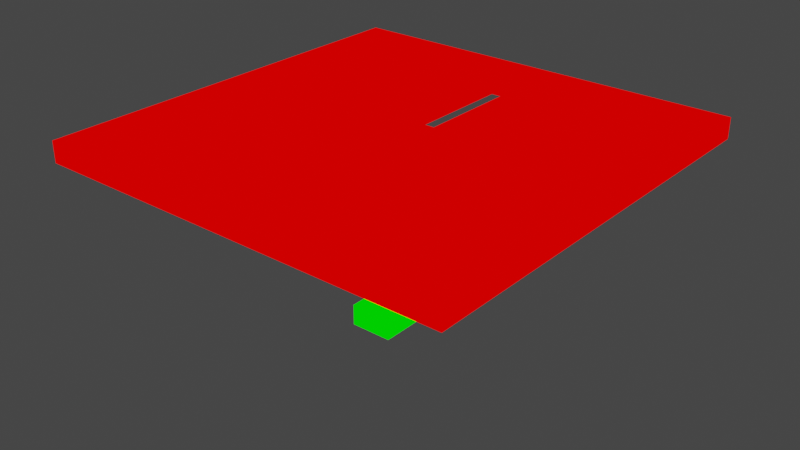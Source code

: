 # Source: stairs_platforms.blend  (saved by Blender 2.82.7; exported with 4.5.12 LTS)
import bpy
from mathutils import Matrix  # noqa: F401  (used for matrix-valued properties, if any)

bpy.ops.wm.read_factory_settings(use_empty=True)
scene = bpy.context.scene
scene.name = 'Scene'

# ---- collections
col_collection = bpy.data.collections.new('Collection'); scene.collection.children.link(col_collection)

# ---- materials (node trees are filled in below, after node groups)
mat_mat1 = bpy.data.materials.new('mat1')
mat_mat1.alpha_threshold = 0.0
mat_mat1.use_transparent_shadow = False
mat_mat1.line_color = (0.0, 0.0, 0.0, 1.0)
mat_mat2 = bpy.data.materials.new('mat2')
mat_mat2.alpha_threshold = 0.0
mat_mat2.use_transparent_shadow = False
mat_mat2.line_color = (0.0, 0.0, 0.0, 1.0)

# ---- material node trees
mat_mat1.use_nodes = True; mat_mat1.node_tree.nodes.clear()
_N = mat_mat1.node_tree.nodes; _L = mat_mat1.node_tree.links
n0 = _N.new('ShaderNodeOutputMaterial'); n0.name = 'Material Output'; n0.location = (300, 300)
n1 = _N.new('ShaderNodeRGB'); n1.name = 'RGB'; n1.location = (9, 283)
n1.outputs[0].default_value = (1.0, 0.0, 0.0, 1.0)
_L.new(n1.outputs[0], n0.inputs[0])
n0.is_active_output = True
mat_mat2.use_nodes = True; mat_mat2.node_tree.nodes.clear()
_N = mat_mat2.node_tree.nodes; _L = mat_mat2.node_tree.links
n0 = _N.new('ShaderNodeOutputMaterial'); n0.name = 'Material Output'; n0.location = (300, 300)
n1 = _N.new('ShaderNodeRGB'); n1.name = 'RGB'; n1.location = (9, 283)
n1.outputs[0].default_value = (0.0, 1.0, 0.0, 1.0)
_L.new(n1.outputs[0], n0.inputs[0])
n0.is_active_output = True

# ---- world
world_world = bpy.data.worlds.new('World'); scene.world = world_world
world_world.use_nodes = True; world_world.node_tree.nodes.clear()
_N = world_world.node_tree.nodes; _L = world_world.node_tree.links
n0 = _N.new('ShaderNodeOutputWorld'); n0.name = 'World Output'; n0.location = (300, 300)
n1 = _N.new('ShaderNodeBackground'); n1.name = 'Background'; n1.location = (10, 300)
n1.inputs[0].default_value = (0.05088, 0.05088, 0.05088, 1.0)
_L.new(n1.outputs[0], n0.inputs[0])
n0.is_active_output = True
world_world.color = (0.05088, 0.05088, 0.05088)
world_world.use_sun_shadow = False
world_world.sun_shadow_jitter_overblur = 0.0

# ---- meshes
me_stairs_platforms = bpy.data.meshes.new('stairs_platforms')
me_stairs_platforms.from_pydata([(20.0, 20.0, 2.0), (20.0, 20.0, 0.0), (20.0, -20.0, 2.0), (20.0, -20.0, 0.0), (-20.0, 20.0, 2.0), (-20.0, 20.0, 0.0), (-20.0, -20.0, 2.0), (-20.0, -20.0, 0.0), (-2.0, 2.0, 0.0), (-2.0, 2.0, 2.0), (-2.0, 16.0, 0.0), (-2.0, 16.0, 2.0), (2.0, 2.0, 0.0), (2.0, 2.0, 2.0), (2.0, 16.0, 0.0), (2.0, 16.0, 2.0), (-2.0, 11.0, -4.0), (-2.0, 11.0, -2.0), (-2.0, 15.0, -4.0), (-2.0, 15.0, -2.0), (2.0, 11.0, -4.0), (2.0, 11.0, -2.0), (2.0, 15.0, -4.0), (2.0, 15.0, -2.0), (-2.0, 6.0, -8.0), (-2.0, 6.0, -6.0), (-2.0, 10.0, -8.0), (-2.0, 10.0, -6.0), (2.0, 6.0, -8.0), (2.0, 6.0, -6.0), (2.0, 10.0, -8.0), (2.0, 10.0, -6.0), (-2.0, 1.0, -12.0), (-2.0, 1.0, -10.0), (-2.0, 5.0, -12.0), (-2.0, 5.0, -10.0), (2.0, 1.0, -12.0), (2.0, 1.0, -10.0), (2.0, 5.0, -12.0), (2.0, 5.0, -10.0), (-2.0, -4.0, -16.0), (-2.0, -4.0, -14.0), (-2.0, 0.0, -16.0), (-2.0, 0.0, -14.0), (2.0, -4.0, -16.0), (2.0, -4.0, -14.0), (2.0, 0.0, -16.0), (2.0, 0.0, -14.0)], [], [(5, 4, 0, 1), (1, 0, 2, 3), (7, 6, 4, 5), (3, 2, 6, 7), (8, 10, 11, 9), (10, 14, 15, 11), (14, 12, 13, 15), (12, 8, 9, 13), (0, 4, 11, 15), (4, 6, 9, 11), (6, 2, 13, 9), (2, 0, 15, 13), (1, 3, 12, 14), (5, 1, 14, 10), (7, 5, 10, 8), (3, 7, 8, 12), (16, 17, 19, 18), (18, 19, 23, 22), (22, 23, 21, 20), (20, 21, 17, 16), (18, 22, 20, 16), (23, 19, 17, 21), (24, 25, 27, 26), (26, 27, 31, 30), (30, 31, 29, 28), (28, 29, 25, 24), (26, 30, 28, 24), (31, 27, 25, 29), (32, 33, 35, 34), (34, 35, 39, 38), (38, 39, 37, 36), (36, 37, 33, 32), (34, 38, 36, 32), (39, 35, 33, 37), (40, 41, 43, 42), (42, 43, 47, 46), (46, 47, 45, 44), (44, 45, 41, 40), (42, 46, 44, 40), (47, 43, 41, 45)])
me_stairs_platforms.polygons.foreach_set('material_index', [0, 0, 0, 0, 0, 0, 0, 0, 0, 0, 0, 0, 0, 0, 0, 0, 1, 1, 1, 1, 1, 1, 1, 1, 1, 1, 1, 1, 1, 1, 1, 1, 1, 1, 1, 1, 1, 1, 1, 1])
_uv = me_stairs_platforms.uv_layers.new(name='UVMap')
_uv.uv.foreach_set('vector', [0.02393, 0.9999, 0.02393, 0.9761, 0.5, 0.9761, 0.5, 0.9999, 0.5238, 0.9761, 0.5, 0.9761, 0.5, 0.5, 0.5238, 0.5, 0.0001328, 0.5, 0.02394, 0.5, 0.02393, 0.9761, 0.0001291, 0.9761, 0.5, 0.4762, 0.5, 0.5, 0.02394, 0.5, 0.02394, 0.4762, 0.6433, 0.4529, 0.6433, 0.6195, 0.6195, 0.6195, 0.6195, 0.4529, 0.6433, 0.1911, 0.6433, 0.2387, 0.6195, 0.2387, 0.6195, 0.1911, 0.6433, 0.2387, 0.6433, 0.4053, 0.6195, 0.4053, 0.6195, 0.2387, 0.6433, 0.4053, 0.6433, 0.4529, 0.6195, 0.4529, 0.6195, 0.4053, 0.5, 0.9761, 0.02393, 0.9761, 0.2382, 0.9285, 0.2858, 0.9285, 0.02393, 0.9761, 0.02394, 0.5, 0.2382, 0.7618, 0.2382, 0.9285, 0.02394, 0.5, 0.5, 0.5, 0.2858, 0.7618, 0.2382, 0.7618, 0.5, 0.5, 0.5, 0.9761, 0.2858, 0.9285, 0.2858, 0.7618, 0.5, 0.0001291, 0.5, 0.4762, 0.2858, 0.2144, 0.2858, 0.04774, 0.02394, 0.0001305, 0.5, 0.0001291, 0.2858, 0.04774, 0.2382, 0.04774, 0.02394, 0.4762, 0.02394, 0.0001305, 0.2382, 0.04774, 0.2382, 0.2144, 0.5, 0.4762, 0.02394, 0.4762, 0.2382, 0.2144, 0.2858, 0.2144, 0.5241, 0.4056, 0.5479, 0.4056, 0.5479, 0.4532, 0.5241, 0.4532, 0.5479, 0.477, 0.5479, 0.4532, 0.5955, 0.4532, 0.5955, 0.477, 0.6193, 0.4532, 0.5955, 0.4532, 0.5955, 0.4056, 0.6193, 0.4056, 0.5955, 0.3818, 0.5955, 0.4056, 0.5479, 0.4056, 0.5479, 0.3818, 0.5479, 0.3342, 0.5955, 0.3342, 0.5955, 0.3818, 0.5479, 0.3818, 0.5955, 0.4532, 0.5479, 0.4532, 0.5479, 0.4056, 0.5955, 0.4056, 0.5955, 0.0956, 0.5955, 0.1194, 0.5479, 0.1194, 0.5479, 0.0956, 0.5241, 0.1194, 0.5479, 0.1194, 0.5479, 0.167, 0.5241, 0.167, 0.5479, 0.1908, 0.5479, 0.167, 0.5955, 0.167, 0.5955, 0.1908, 0.6193, 0.167, 0.5955, 0.167, 0.5955, 0.1194, 0.6193, 0.1194, 0.6669, 0.1194, 0.6669, 0.167, 0.6193, 0.167, 0.6193, 0.1194, 0.5479, 0.167, 0.5479, 0.1194, 0.5955, 0.1194, 0.5955, 0.167, 0.6193, 0.2625, 0.5955, 0.2625, 0.5955, 0.2149, 0.6193, 0.2149, 0.5955, 0.1911, 0.5955, 0.2149, 0.5479, 0.2149, 0.5479, 0.1911, 0.5241, 0.2149, 0.5479, 0.2149, 0.5479, 0.2625, 0.5241, 0.2625, 0.5479, 0.2863, 0.5479, 0.2625, 0.5955, 0.2625, 0.5955, 0.2863, 0.5955, 0.3339, 0.5479, 0.3339, 0.5479, 0.2863, 0.5955, 0.2863, 0.5479, 0.2149, 0.5955, 0.2149, 0.5955, 0.2625, 0.5479, 0.2625, 0.5955, 0.09534, 0.5955, 0.07154, 0.6431, 0.07154, 0.6431, 0.09534, 0.6669, 0.07154, 0.6431, 0.07154, 0.6431, 0.02393, 0.6669, 0.02393, 0.6431, 0.0001291, 0.6431, 0.02393, 0.5955, 0.02393, 0.5955, 0.0001291, 0.5717, 0.02393, 0.5955, 0.02393, 0.5955, 0.07154, 0.5717, 0.07154, 0.5241, 0.07154, 0.5241, 0.02393, 0.5717, 0.02393, 0.5717, 0.07154, 0.6431, 0.02393, 0.6431, 0.07154, 0.5955, 0.07154, 0.5955, 0.02393])
me_stairs_platforms.materials.append(mat_mat1)
me_stairs_platforms.materials.append(mat_mat2)
me_stairs_platforms.use_remesh_preserve_volume = False
me_stairs_platforms.use_remesh_preserve_attributes = False
me_stairs_platforms.use_mirror_vertex_groups = False
me_stairs_platforms.update()

# ---- objects
ob_stairs_platforms = bpy.data.objects.new('stairs_platforms', me_stairs_platforms)

# ---- transforms, parenting, visibility, modifiers, constraints
ob_stairs_platforms.location = (0.0, 0.0, 0.0)
ob_stairs_platforms.lock_rotations_4d = False
ob_stairs_platforms.empty_display_type = 'ARROWS'
ob_stairs_platforms.lineart.crease_threshold = 0.0

# ---- collection membership
col_collection.objects.link(ob_stairs_platforms)

# ---- scene / render settings (as saved in the file)
scene.frame_start = 1; scene.frame_end = 250; scene.frame_set(1)
scene.render.engine = 'BLENDER_EEVEE_NEXT'
scene.cycles.use_denoising = False
scene.cycles.samples = 128
scene.cycles.sampling_pattern = 'TABULATED_SOBOL'
scene.cycles.use_adaptive_sampling = False
scene.cycles.use_light_tree = False
scene.view_settings.view_transform = 'Filmic'
bpy.context.view_layer.update()

# ---- added for rendering (the .blend has no active camera and no usable light): camera, sun
cam_auto = bpy.data.cameras.new('AutoCamera')
cam_auto.lens = 50.0
cam_auto.sensor_width = 36.0
cam_auto.clip_end = 1000.0
ob_auto_camera = bpy.data.objects.new('AutoCamera', cam_auto)
scene.collection.objects.link(ob_auto_camera)
ob_auto_camera.location = (54.9244, -65.9093, 36.9395)
ob_auto_camera.rotation_euler = (1.09748, -7.21219e-08, 0.694738)
scene.camera = ob_auto_camera
light_auto_sun = bpy.data.lights.new('AutoSun', 'SUN')
light_auto_sun.energy = 3.0
light_auto_sun.angle = 0.0523599
ob_auto_sun = bpy.data.objects.new('AutoSun', light_auto_sun)
scene.collection.objects.link(ob_auto_sun)
ob_auto_sun.rotation_euler = (0.872665, 0.174533, 0.523599)
bpy.context.view_layer.update()
